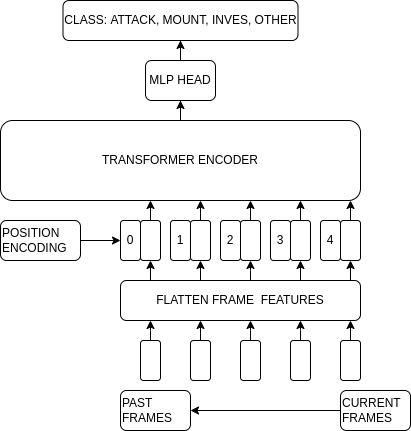

The diagram above was exported from draw.io. Its source (the exported page's mxGraphModel, read from the mxfile embedded in the PNG):
<mxGraphModel dx="1364" dy="739" grid="1" gridSize="10" guides="1" tooltips="1" connect="1" arrows="1" fold="1" page="1" pageScale="1" pageWidth="850" pageHeight="1100" math="0" shadow="0">
  <root>
    <mxCell id="0" />
    <mxCell id="1" parent="0" />
    <mxCell id="KRqiplU_1c-BvQt2mROg-49" style="edgeStyle=orthogonalEdgeStyle;rounded=0;orthogonalLoop=1;jettySize=auto;html=1;exitX=0.5;exitY=0;exitDx=0;exitDy=0;startArrow=none;startFill=0;endArrow=classic;endFill=1;" parent="1" source="KRqiplU_1c-BvQt2mROg-1" target="KRqiplU_1c-BvQt2mROg-48" edge="1">
      <mxGeometry relative="1" as="geometry" />
    </mxCell>
    <mxCell id="KRqiplU_1c-BvQt2mROg-1" value="TRANSFORMER ENCODER" style="rounded=1;whiteSpace=wrap;html=1;" parent="1" vertex="1">
      <mxGeometry x="240" y="220" width="360" height="80" as="geometry" />
    </mxCell>
    <mxCell id="KRqiplU_1c-BvQt2mROg-2" value="0" style="rounded=1;whiteSpace=wrap;html=1;rotation=0;" parent="1" vertex="1">
      <mxGeometry x="360" y="320" width="20" height="40" as="geometry" />
    </mxCell>
    <mxCell id="KRqiplU_1c-BvQt2mROg-41" style="edgeStyle=orthogonalEdgeStyle;rounded=0;orthogonalLoop=1;jettySize=auto;html=1;exitX=0.5;exitY=1;exitDx=0;exitDy=0;startArrow=classic;startFill=1;endArrow=none;endFill=0;" parent="1" source="KRqiplU_1c-BvQt2mROg-4" target="KRqiplU_1c-BvQt2mROg-14" edge="1">
      <mxGeometry relative="1" as="geometry">
        <Array as="points">
          <mxPoint x="390" y="380" />
          <mxPoint x="390" y="380" />
        </Array>
      </mxGeometry>
    </mxCell>
    <mxCell id="KRqiplU_1c-BvQt2mROg-43" style="edgeStyle=orthogonalEdgeStyle;rounded=0;orthogonalLoop=1;jettySize=auto;html=1;exitX=0.5;exitY=0;exitDx=0;exitDy=0;startArrow=none;startFill=0;endArrow=classic;endFill=1;" parent="1" source="KRqiplU_1c-BvQt2mROg-4" target="KRqiplU_1c-BvQt2mROg-1" edge="1">
      <mxGeometry relative="1" as="geometry">
        <Array as="points">
          <mxPoint x="390" y="290" />
          <mxPoint x="390" y="290" />
        </Array>
      </mxGeometry>
    </mxCell>
    <mxCell id="KRqiplU_1c-BvQt2mROg-4" value="" style="rounded=1;whiteSpace=wrap;html=1;rotation=0;" parent="1" vertex="1">
      <mxGeometry x="380" y="320" width="20" height="40" as="geometry" />
    </mxCell>
    <mxCell id="KRqiplU_1c-BvQt2mROg-5" value="1" style="rounded=1;whiteSpace=wrap;html=1;rotation=0;" parent="1" vertex="1">
      <mxGeometry x="410" y="320" width="20" height="40" as="geometry" />
    </mxCell>
    <mxCell id="KRqiplU_1c-BvQt2mROg-40" style="edgeStyle=orthogonalEdgeStyle;rounded=0;orthogonalLoop=1;jettySize=auto;html=1;exitX=0.5;exitY=1;exitDx=0;exitDy=0;startArrow=classic;startFill=1;endArrow=none;endFill=0;" parent="1" source="KRqiplU_1c-BvQt2mROg-6" target="KRqiplU_1c-BvQt2mROg-14" edge="1">
      <mxGeometry relative="1" as="geometry">
        <Array as="points">
          <mxPoint x="440" y="380" />
          <mxPoint x="440" y="380" />
        </Array>
      </mxGeometry>
    </mxCell>
    <mxCell id="KRqiplU_1c-BvQt2mROg-44" style="edgeStyle=orthogonalEdgeStyle;rounded=0;orthogonalLoop=1;jettySize=auto;html=1;exitX=0.5;exitY=0;exitDx=0;exitDy=0;startArrow=none;startFill=0;endArrow=classic;endFill=1;" parent="1" source="KRqiplU_1c-BvQt2mROg-6" target="KRqiplU_1c-BvQt2mROg-1" edge="1">
      <mxGeometry relative="1" as="geometry">
        <Array as="points">
          <mxPoint x="440" y="290" />
          <mxPoint x="440" y="290" />
        </Array>
      </mxGeometry>
    </mxCell>
    <mxCell id="KRqiplU_1c-BvQt2mROg-6" value="" style="rounded=1;whiteSpace=wrap;html=1;rotation=0;" parent="1" vertex="1">
      <mxGeometry x="430" y="320" width="20" height="40" as="geometry" />
    </mxCell>
    <mxCell id="KRqiplU_1c-BvQt2mROg-7" value="2" style="rounded=1;whiteSpace=wrap;html=1;rotation=0;" parent="1" vertex="1">
      <mxGeometry x="460" y="320" width="20" height="40" as="geometry" />
    </mxCell>
    <mxCell id="KRqiplU_1c-BvQt2mROg-33" style="edgeStyle=orthogonalEdgeStyle;rounded=0;orthogonalLoop=1;jettySize=auto;html=1;exitX=0.5;exitY=1;exitDx=0;exitDy=0;startArrow=classic;startFill=1;endArrow=none;endFill=0;" parent="1" source="KRqiplU_1c-BvQt2mROg-8" target="KRqiplU_1c-BvQt2mROg-14" edge="1">
      <mxGeometry relative="1" as="geometry">
        <Array as="points">
          <mxPoint x="490" y="370" />
          <mxPoint x="490" y="370" />
        </Array>
      </mxGeometry>
    </mxCell>
    <mxCell id="KRqiplU_1c-BvQt2mROg-45" style="edgeStyle=orthogonalEdgeStyle;rounded=0;orthogonalLoop=1;jettySize=auto;html=1;exitX=0.5;exitY=0;exitDx=0;exitDy=0;startArrow=none;startFill=0;endArrow=classic;endFill=1;" parent="1" source="KRqiplU_1c-BvQt2mROg-8" target="KRqiplU_1c-BvQt2mROg-1" edge="1">
      <mxGeometry relative="1" as="geometry">
        <Array as="points">
          <mxPoint x="490" y="290" />
          <mxPoint x="490" y="290" />
        </Array>
      </mxGeometry>
    </mxCell>
    <mxCell id="KRqiplU_1c-BvQt2mROg-8" value="" style="rounded=1;whiteSpace=wrap;html=1;rotation=0;" parent="1" vertex="1">
      <mxGeometry x="480" y="320" width="20" height="40" as="geometry" />
    </mxCell>
    <mxCell id="KRqiplU_1c-BvQt2mROg-9" value="3" style="rounded=1;whiteSpace=wrap;html=1;rotation=0;" parent="1" vertex="1">
      <mxGeometry x="510" y="320" width="20" height="40" as="geometry" />
    </mxCell>
    <mxCell id="KRqiplU_1c-BvQt2mROg-30" style="edgeStyle=orthogonalEdgeStyle;rounded=0;orthogonalLoop=1;jettySize=auto;html=1;exitX=0.5;exitY=1;exitDx=0;exitDy=0;endArrow=none;endFill=0;startArrow=classic;startFill=1;" parent="1" source="KRqiplU_1c-BvQt2mROg-10" target="KRqiplU_1c-BvQt2mROg-14" edge="1">
      <mxGeometry relative="1" as="geometry">
        <Array as="points">
          <mxPoint x="510" y="390" />
          <mxPoint x="510" y="390" />
        </Array>
      </mxGeometry>
    </mxCell>
    <mxCell id="KRqiplU_1c-BvQt2mROg-46" style="edgeStyle=orthogonalEdgeStyle;rounded=0;orthogonalLoop=1;jettySize=auto;html=1;exitX=0.5;exitY=0;exitDx=0;exitDy=0;startArrow=none;startFill=0;endArrow=classic;endFill=1;" parent="1" source="KRqiplU_1c-BvQt2mROg-10" target="KRqiplU_1c-BvQt2mROg-1" edge="1">
      <mxGeometry relative="1" as="geometry">
        <Array as="points">
          <mxPoint x="540" y="290" />
          <mxPoint x="540" y="290" />
        </Array>
      </mxGeometry>
    </mxCell>
    <mxCell id="KRqiplU_1c-BvQt2mROg-10" value="" style="rounded=1;whiteSpace=wrap;html=1;rotation=0;" parent="1" vertex="1">
      <mxGeometry x="530" y="320" width="20" height="40" as="geometry" />
    </mxCell>
    <mxCell id="KRqiplU_1c-BvQt2mROg-11" value="4" style="rounded=1;whiteSpace=wrap;html=1;rotation=0;" parent="1" vertex="1">
      <mxGeometry x="560" y="320" width="20" height="40" as="geometry" />
    </mxCell>
    <mxCell id="KRqiplU_1c-BvQt2mROg-29" style="edgeStyle=orthogonalEdgeStyle;rounded=0;orthogonalLoop=1;jettySize=auto;html=1;exitX=0.5;exitY=1;exitDx=0;exitDy=0;endArrow=none;endFill=0;startArrow=classic;startFill=1;" parent="1" source="KRqiplU_1c-BvQt2mROg-12" target="KRqiplU_1c-BvQt2mROg-14" edge="1">
      <mxGeometry relative="1" as="geometry">
        <Array as="points">
          <mxPoint x="590" y="390" />
          <mxPoint x="590" y="390" />
        </Array>
      </mxGeometry>
    </mxCell>
    <mxCell id="KRqiplU_1c-BvQt2mROg-47" style="edgeStyle=orthogonalEdgeStyle;rounded=0;orthogonalLoop=1;jettySize=auto;html=1;exitX=0.5;exitY=0;exitDx=0;exitDy=0;startArrow=none;startFill=0;endArrow=classic;endFill=1;" parent="1" source="KRqiplU_1c-BvQt2mROg-12" target="KRqiplU_1c-BvQt2mROg-1" edge="1">
      <mxGeometry relative="1" as="geometry">
        <Array as="points">
          <mxPoint x="590" y="290" />
          <mxPoint x="590" y="290" />
        </Array>
      </mxGeometry>
    </mxCell>
    <mxCell id="KRqiplU_1c-BvQt2mROg-12" value="" style="rounded=1;whiteSpace=wrap;html=1;rotation=0;" parent="1" vertex="1">
      <mxGeometry x="580" y="320" width="20" height="40" as="geometry" />
    </mxCell>
    <mxCell id="KRqiplU_1c-BvQt2mROg-14" value="FLATTEN FRAME&amp;nbsp; FEATURES" style="rounded=1;whiteSpace=wrap;html=1;" parent="1" vertex="1">
      <mxGeometry x="360" y="380" width="240" height="40" as="geometry" />
    </mxCell>
    <mxCell id="KRqiplU_1c-BvQt2mROg-25" style="edgeStyle=orthogonalEdgeStyle;rounded=0;orthogonalLoop=1;jettySize=auto;html=1;exitX=0.5;exitY=0;exitDx=0;exitDy=0;" parent="1" source="KRqiplU_1c-BvQt2mROg-15" target="KRqiplU_1c-BvQt2mROg-14" edge="1">
      <mxGeometry relative="1" as="geometry">
        <Array as="points">
          <mxPoint x="490" y="430" />
          <mxPoint x="490" y="430" />
        </Array>
      </mxGeometry>
    </mxCell>
    <mxCell id="KRqiplU_1c-BvQt2mROg-15" value="" style="rounded=1;whiteSpace=wrap;html=1;rotation=0;" parent="1" vertex="1">
      <mxGeometry x="480" y="440" width="20" height="40" as="geometry" />
    </mxCell>
    <mxCell id="KRqiplU_1c-BvQt2mROg-26" style="edgeStyle=orthogonalEdgeStyle;rounded=0;orthogonalLoop=1;jettySize=auto;html=1;exitX=0.5;exitY=0;exitDx=0;exitDy=0;" parent="1" source="KRqiplU_1c-BvQt2mROg-16" target="KRqiplU_1c-BvQt2mROg-14" edge="1">
      <mxGeometry relative="1" as="geometry">
        <Array as="points">
          <mxPoint x="440" y="440" />
          <mxPoint x="440" y="440" />
        </Array>
      </mxGeometry>
    </mxCell>
    <mxCell id="KRqiplU_1c-BvQt2mROg-16" value="" style="rounded=1;whiteSpace=wrap;html=1;rotation=0;" parent="1" vertex="1">
      <mxGeometry x="430" y="440" width="20" height="40" as="geometry" />
    </mxCell>
    <mxCell id="KRqiplU_1c-BvQt2mROg-20" style="edgeStyle=orthogonalEdgeStyle;rounded=0;orthogonalLoop=1;jettySize=auto;html=1;exitX=0.5;exitY=0;exitDx=0;exitDy=0;" parent="1" source="KRqiplU_1c-BvQt2mROg-17" target="KRqiplU_1c-BvQt2mROg-14" edge="1">
      <mxGeometry relative="1" as="geometry">
        <Array as="points">
          <mxPoint x="390" y="430" />
          <mxPoint x="390" y="430" />
        </Array>
      </mxGeometry>
    </mxCell>
    <mxCell id="KRqiplU_1c-BvQt2mROg-17" value="" style="rounded=1;whiteSpace=wrap;html=1;rotation=0;" parent="1" vertex="1">
      <mxGeometry x="380" y="440" width="20" height="40" as="geometry" />
    </mxCell>
    <mxCell id="KRqiplU_1c-BvQt2mROg-27" style="edgeStyle=orthogonalEdgeStyle;rounded=0;orthogonalLoop=1;jettySize=auto;html=1;exitX=0.5;exitY=0;exitDx=0;exitDy=0;" parent="1" source="KRqiplU_1c-BvQt2mROg-18" target="KRqiplU_1c-BvQt2mROg-14" edge="1">
      <mxGeometry relative="1" as="geometry">
        <Array as="points">
          <mxPoint x="540" y="430" />
          <mxPoint x="540" y="430" />
        </Array>
      </mxGeometry>
    </mxCell>
    <mxCell id="KRqiplU_1c-BvQt2mROg-18" value="" style="rounded=1;whiteSpace=wrap;html=1;rotation=0;" parent="1" vertex="1">
      <mxGeometry x="530" y="440" width="20" height="40" as="geometry" />
    </mxCell>
    <mxCell id="KRqiplU_1c-BvQt2mROg-28" style="edgeStyle=orthogonalEdgeStyle;rounded=0;orthogonalLoop=1;jettySize=auto;html=1;exitX=0.5;exitY=0;exitDx=0;exitDy=0;" parent="1" source="KRqiplU_1c-BvQt2mROg-19" target="KRqiplU_1c-BvQt2mROg-14" edge="1">
      <mxGeometry relative="1" as="geometry">
        <Array as="points">
          <mxPoint x="590" y="450" />
          <mxPoint x="590" y="450" />
        </Array>
      </mxGeometry>
    </mxCell>
    <mxCell id="KRqiplU_1c-BvQt2mROg-19" value="" style="rounded=1;whiteSpace=wrap;html=1;rotation=0;" parent="1" vertex="1">
      <mxGeometry x="580" y="440" width="20" height="40" as="geometry" />
    </mxCell>
    <mxCell id="KRqiplU_1c-BvQt2mROg-37" style="edgeStyle=orthogonalEdgeStyle;rounded=0;orthogonalLoop=1;jettySize=auto;html=1;exitX=0;exitY=0.5;exitDx=0;exitDy=0;entryX=1;entryY=0.5;entryDx=0;entryDy=0;startArrow=none;startFill=0;endArrow=classic;endFill=1;" parent="1" source="KRqiplU_1c-BvQt2mROg-31" target="KRqiplU_1c-BvQt2mROg-35" edge="1">
      <mxGeometry relative="1" as="geometry" />
    </mxCell>
    <mxCell id="KRqiplU_1c-BvQt2mROg-31" value="CURRENT&lt;br&gt;&lt;div&gt;&lt;span&gt;FRAMES&lt;/span&gt;&lt;/div&gt;" style="rounded=1;whiteSpace=wrap;html=1;rotation=0;align=left;" parent="1" vertex="1">
      <mxGeometry x="580" y="490" width="70" height="40" as="geometry" />
    </mxCell>
    <mxCell id="KRqiplU_1c-BvQt2mROg-35" value="&lt;div&gt;&lt;span&gt;PAST&lt;/span&gt;&lt;/div&gt;&lt;div&gt;&lt;span&gt;FRAMES&lt;/span&gt;&lt;/div&gt;" style="rounded=1;whiteSpace=wrap;html=1;rotation=0;align=left;" parent="1" vertex="1">
      <mxGeometry x="360" y="490" width="70" height="40" as="geometry" />
    </mxCell>
    <mxCell id="KRqiplU_1c-BvQt2mROg-39" style="edgeStyle=orthogonalEdgeStyle;rounded=0;orthogonalLoop=1;jettySize=auto;html=1;exitX=1;exitY=0.5;exitDx=0;exitDy=0;startArrow=none;startFill=0;endArrow=classic;endFill=1;" parent="1" source="KRqiplU_1c-BvQt2mROg-38" target="KRqiplU_1c-BvQt2mROg-2" edge="1">
      <mxGeometry relative="1" as="geometry" />
    </mxCell>
    <mxCell id="KRqiplU_1c-BvQt2mROg-38" value="&lt;div&gt;POSITION&lt;/div&gt;&lt;div&gt;ENCODING&lt;/div&gt;" style="rounded=1;whiteSpace=wrap;html=1;rotation=0;align=left;" parent="1" vertex="1">
      <mxGeometry x="240" y="320" width="80" height="40" as="geometry" />
    </mxCell>
    <mxCell id="KRqiplU_1c-BvQt2mROg-51" style="edgeStyle=orthogonalEdgeStyle;rounded=0;orthogonalLoop=1;jettySize=auto;html=1;exitX=0.5;exitY=0;exitDx=0;exitDy=0;startArrow=none;startFill=0;endArrow=classic;endFill=1;" parent="1" source="KRqiplU_1c-BvQt2mROg-48" target="KRqiplU_1c-BvQt2mROg-50" edge="1">
      <mxGeometry relative="1" as="geometry" />
    </mxCell>
    <mxCell id="KRqiplU_1c-BvQt2mROg-48" value="&lt;div&gt;MLP HEAD&lt;/div&gt;" style="rounded=1;whiteSpace=wrap;html=1;rotation=0;align=center;" parent="1" vertex="1">
      <mxGeometry x="385" y="160" width="70" height="40" as="geometry" />
    </mxCell>
    <mxCell id="KRqiplU_1c-BvQt2mROg-50" value="&lt;div&gt;CLASS: ATTACK, MOUNT, INVES, OTHER&lt;/div&gt;" style="rounded=1;whiteSpace=wrap;html=1;rotation=0;align=center;" parent="1" vertex="1">
      <mxGeometry x="302.5" y="100" width="235" height="40" as="geometry" />
    </mxCell>
  </root>
</mxGraphModel>